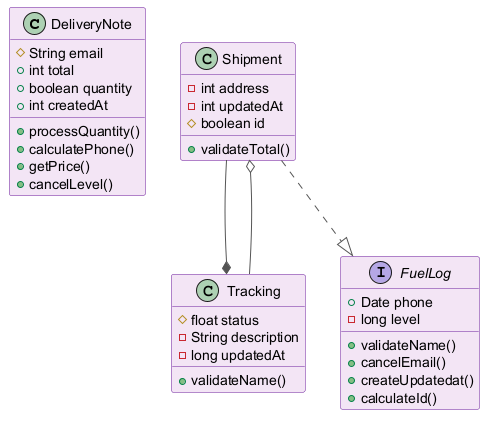

The diagram above was rendered by PlantUML. Its source (embedded in the PNG):
@startuml
skinparam backgroundColor #FFFFFF
skinparam classBackgroundColor #F3E5F5
skinparam classBorderColor #6A1B9A
skinparam ArrowColor #555555
class DeliveryNote {
  #String email
  +int total
  +boolean quantity
  +int createdAt
  +processQuantity()
  +calculatePhone()
  +getPrice()
  +cancelLevel()
}
class Shipment {
  -int address
  -int updatedAt
  #boolean id
  +validateTotal()
}
class Tracking {
  #float status
  -String description
  -long updatedAt
  +validateName()
}
interface FuelLog {
  +Date phone
  -long level
  +validateName()
  +cancelEmail()
  +createUpdatedat()
  +calculateId()
}
Shipment ..|> FuelLog
Tracking --o Shipment
Shipment --* Tracking
@enduml